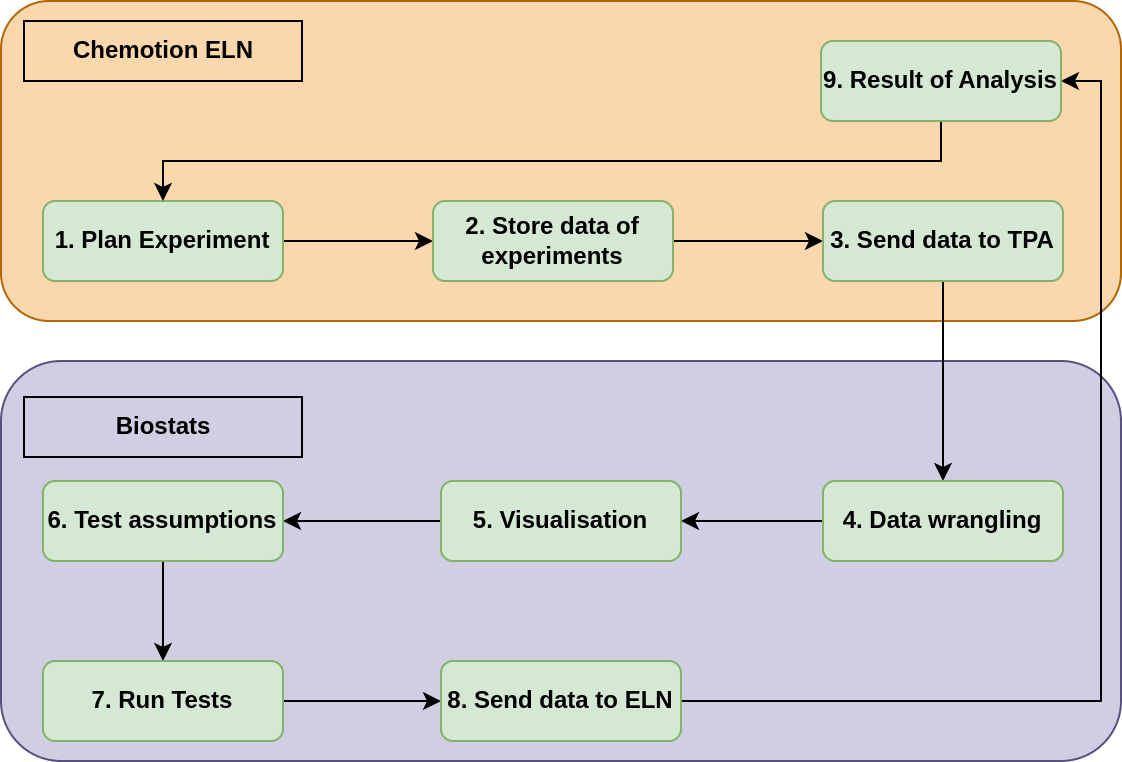

The diagram above was exported from draw.io. Its source (the exported page's mxGraphModel, read from the mxfile embedded in the PNG):
<mxGraphModel dx="2074" dy="1198" grid="1" gridSize="10" guides="1" tooltips="1" connect="1" arrows="1" fold="1" page="1" pageScale="1" pageWidth="850" pageHeight="1100" math="0" shadow="0">
  <root>
    <mxCell id="0" />
    <mxCell id="1" parent="0" />
    <mxCell id="hPej9ftM5Ef_2PE8kbGK-4" value="" style="rounded=1;whiteSpace=wrap;html=1;fillColor=#fad7ac;strokeColor=#b46504;" parent="1" vertex="1">
      <mxGeometry x="80" y="80" width="560" height="160" as="geometry" />
    </mxCell>
    <mxCell id="hPej9ftM5Ef_2PE8kbGK-9" style="edgeStyle=orthogonalEdgeStyle;rounded=0;orthogonalLoop=1;jettySize=auto;html=1;exitX=1;exitY=0.5;exitDx=0;exitDy=0;" parent="1" source="hPej9ftM5Ef_2PE8kbGK-1" target="hPej9ftM5Ef_2PE8kbGK-2" edge="1">
      <mxGeometry relative="1" as="geometry" />
    </mxCell>
    <mxCell id="hPej9ftM5Ef_2PE8kbGK-1" value="&lt;b&gt;1. Plan Experiment&lt;/b&gt;" style="rounded=1;whiteSpace=wrap;html=1;fillColor=#d5e8d4;strokeColor=#82b366;" parent="1" vertex="1">
      <mxGeometry x="101" y="180" width="120" height="40" as="geometry" />
    </mxCell>
    <mxCell id="hPej9ftM5Ef_2PE8kbGK-10" style="edgeStyle=orthogonalEdgeStyle;rounded=0;orthogonalLoop=1;jettySize=auto;html=1;exitX=1;exitY=0.5;exitDx=0;exitDy=0;" parent="1" source="hPej9ftM5Ef_2PE8kbGK-2" target="hPej9ftM5Ef_2PE8kbGK-3" edge="1">
      <mxGeometry relative="1" as="geometry" />
    </mxCell>
    <mxCell id="hPej9ftM5Ef_2PE8kbGK-2" value="&lt;b&gt;2. Store data of experiments&lt;/b&gt;" style="rounded=1;whiteSpace=wrap;html=1;fillColor=#d5e8d4;strokeColor=#82b366;" parent="1" vertex="1">
      <mxGeometry x="296" y="180" width="120" height="40" as="geometry" />
    </mxCell>
    <mxCell id="hPej9ftM5Ef_2PE8kbGK-16" style="edgeStyle=orthogonalEdgeStyle;rounded=0;orthogonalLoop=1;jettySize=auto;html=1;" parent="1" edge="1">
      <mxGeometry relative="1" as="geometry">
        <mxPoint x="360" y="290" as="targetPoint" />
        <mxPoint x="360" y="290" as="sourcePoint" />
      </mxGeometry>
    </mxCell>
    <mxCell id="hPej9ftM5Ef_2PE8kbGK-6" value="" style="rounded=1;whiteSpace=wrap;html=1;fillColor=#d0cee2;strokeColor=#56517e;" parent="1" vertex="1">
      <mxGeometry x="80" y="260" width="560" height="200" as="geometry" />
    </mxCell>
    <mxCell id="hPej9ftM5Ef_2PE8kbGK-12" style="edgeStyle=orthogonalEdgeStyle;rounded=0;orthogonalLoop=1;jettySize=auto;html=1;exitX=0.5;exitY=1;exitDx=0;exitDy=0;" parent="1" source="hPej9ftM5Ef_2PE8kbGK-3" target="hPej9ftM5Ef_2PE8kbGK-11" edge="1">
      <mxGeometry relative="1" as="geometry" />
    </mxCell>
    <mxCell id="hPej9ftM5Ef_2PE8kbGK-3" value="&lt;b&gt;3. Send data to TPA&lt;/b&gt;" style="rounded=1;whiteSpace=wrap;html=1;fillColor=#d5e8d4;strokeColor=#82b366;" parent="1" vertex="1">
      <mxGeometry x="491" y="180" width="120" height="40" as="geometry" />
    </mxCell>
    <mxCell id="hPej9ftM5Ef_2PE8kbGK-5" value="&lt;b&gt;Chemotion ELN&lt;/b&gt;" style="text;html=1;align=center;verticalAlign=middle;whiteSpace=wrap;rounded=0;strokeColor=default;" parent="1" vertex="1">
      <mxGeometry x="91.5" y="90" width="139" height="30" as="geometry" />
    </mxCell>
    <mxCell id="hPej9ftM5Ef_2PE8kbGK-7" value="&lt;b&gt;Biostats&lt;/b&gt;" style="text;html=1;align=center;verticalAlign=middle;whiteSpace=wrap;rounded=0;strokeColor=default;" parent="1" vertex="1">
      <mxGeometry x="91.5" y="278" width="139" height="30" as="geometry" />
    </mxCell>
    <mxCell id="hPej9ftM5Ef_2PE8kbGK-14" style="edgeStyle=orthogonalEdgeStyle;rounded=0;orthogonalLoop=1;jettySize=auto;html=1;exitX=0;exitY=0.5;exitDx=0;exitDy=0;entryX=1;entryY=0.5;entryDx=0;entryDy=0;" parent="1" source="hPej9ftM5Ef_2PE8kbGK-11" target="hPej9ftM5Ef_2PE8kbGK-13" edge="1">
      <mxGeometry relative="1" as="geometry" />
    </mxCell>
    <mxCell id="hPej9ftM5Ef_2PE8kbGK-11" value="&lt;b&gt;4. Data wrangling&lt;/b&gt;" style="rounded=1;whiteSpace=wrap;html=1;fillColor=#d5e8d4;strokeColor=#82b366;" parent="1" vertex="1">
      <mxGeometry x="491" y="320" width="120" height="40" as="geometry" />
    </mxCell>
    <mxCell id="hPej9ftM5Ef_2PE8kbGK-18" style="edgeStyle=orthogonalEdgeStyle;rounded=0;orthogonalLoop=1;jettySize=auto;html=1;exitX=0;exitY=0.5;exitDx=0;exitDy=0;" parent="1" source="hPej9ftM5Ef_2PE8kbGK-13" target="hPej9ftM5Ef_2PE8kbGK-17" edge="1">
      <mxGeometry relative="1" as="geometry" />
    </mxCell>
    <mxCell id="hPej9ftM5Ef_2PE8kbGK-13" value="&lt;b&gt;5. Visualisation&lt;/b&gt;" style="rounded=1;whiteSpace=wrap;html=1;fillColor=#d5e8d4;strokeColor=#82b366;" parent="1" vertex="1">
      <mxGeometry x="300" y="320" width="120" height="40" as="geometry" />
    </mxCell>
    <mxCell id="hPej9ftM5Ef_2PE8kbGK-20" style="edgeStyle=orthogonalEdgeStyle;rounded=0;orthogonalLoop=1;jettySize=auto;html=1;exitX=0.5;exitY=1;exitDx=0;exitDy=0;" parent="1" source="hPej9ftM5Ef_2PE8kbGK-17" target="hPej9ftM5Ef_2PE8kbGK-19" edge="1">
      <mxGeometry relative="1" as="geometry" />
    </mxCell>
    <mxCell id="hPej9ftM5Ef_2PE8kbGK-17" value="&lt;b&gt;6. Test assumptions&lt;/b&gt;" style="rounded=1;whiteSpace=wrap;html=1;fillColor=#d5e8d4;strokeColor=#82b366;" parent="1" vertex="1">
      <mxGeometry x="101" y="320" width="120" height="40" as="geometry" />
    </mxCell>
    <mxCell id="hPej9ftM5Ef_2PE8kbGK-23" style="edgeStyle=orthogonalEdgeStyle;rounded=0;orthogonalLoop=1;jettySize=auto;html=1;exitX=1;exitY=0.5;exitDx=0;exitDy=0;entryX=0;entryY=0.5;entryDx=0;entryDy=0;" parent="1" source="hPej9ftM5Ef_2PE8kbGK-19" target="hPej9ftM5Ef_2PE8kbGK-22" edge="1">
      <mxGeometry relative="1" as="geometry" />
    </mxCell>
    <mxCell id="hPej9ftM5Ef_2PE8kbGK-19" value="&lt;b&gt;7. Run Tests&lt;/b&gt;" style="rounded=1;whiteSpace=wrap;html=1;fillColor=#d5e8d4;strokeColor=#82b366;" parent="1" vertex="1">
      <mxGeometry x="101" y="410" width="120" height="40" as="geometry" />
    </mxCell>
    <mxCell id="hPej9ftM5Ef_2PE8kbGK-25" style="edgeStyle=orthogonalEdgeStyle;rounded=0;orthogonalLoop=1;jettySize=auto;html=1;exitX=1;exitY=0.5;exitDx=0;exitDy=0;entryX=1;entryY=0.5;entryDx=0;entryDy=0;" parent="1" source="hPej9ftM5Ef_2PE8kbGK-22" target="hPej9ftM5Ef_2PE8kbGK-24" edge="1">
      <mxGeometry relative="1" as="geometry" />
    </mxCell>
    <mxCell id="hPej9ftM5Ef_2PE8kbGK-22" value="&lt;b&gt;8. Send data to ELN&lt;/b&gt;" style="rounded=1;whiteSpace=wrap;html=1;fillColor=#d5e8d4;strokeColor=#82b366;" parent="1" vertex="1">
      <mxGeometry x="300" y="410" width="120" height="40" as="geometry" />
    </mxCell>
    <mxCell id="hPej9ftM5Ef_2PE8kbGK-27" style="edgeStyle=orthogonalEdgeStyle;rounded=0;orthogonalLoop=1;jettySize=auto;html=1;exitX=0.5;exitY=1;exitDx=0;exitDy=0;" parent="1" source="hPej9ftM5Ef_2PE8kbGK-24" target="hPej9ftM5Ef_2PE8kbGK-1" edge="1">
      <mxGeometry relative="1" as="geometry" />
    </mxCell>
    <mxCell id="hPej9ftM5Ef_2PE8kbGK-24" value="&lt;b&gt;9. Result of Analysis&lt;/b&gt;" style="rounded=1;whiteSpace=wrap;html=1;fillColor=#d5e8d4;strokeColor=#82b366;" parent="1" vertex="1">
      <mxGeometry x="490" y="100" width="120" height="40" as="geometry" />
    </mxCell>
  </root>
</mxGraphModel>